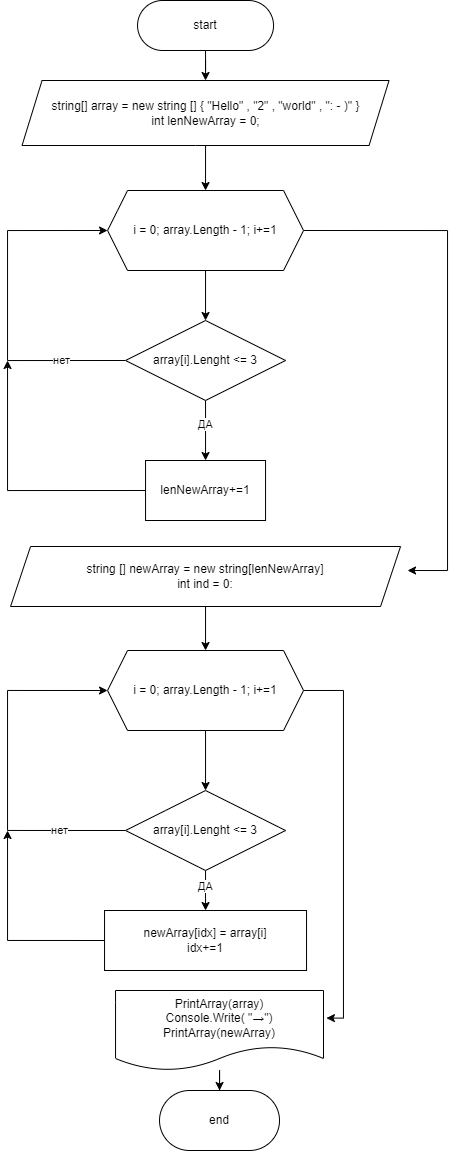

The diagram above was exported from draw.io. Its source (the exported page's mxGraphModel, read from the mxfile embedded in the PNG):
<mxGraphModel dx="1205" dy="1845" grid="1" gridSize="10" guides="1" tooltips="1" connect="1" arrows="1" fold="1" page="1" pageScale="1" pageWidth="827" pageHeight="1169" math="0" shadow="0">
  <root>
    <mxCell id="0" />
    <mxCell id="1" parent="0" />
    <mxCell id="pdE2szAYwNlchOiu9yco-3" value="" style="edgeStyle=orthogonalEdgeStyle;rounded=0;orthogonalLoop=1;jettySize=auto;html=1;" edge="1" parent="1" source="pdE2szAYwNlchOiu9yco-1" target="pdE2szAYwNlchOiu9yco-2">
      <mxGeometry relative="1" as="geometry" />
    </mxCell>
    <mxCell id="pdE2szAYwNlchOiu9yco-1" value="start" style="rounded=1;whiteSpace=wrap;html=1;arcSize=50;" vertex="1" parent="1">
      <mxGeometry x="324.04" y="-1160" width="136" height="50" as="geometry" />
    </mxCell>
    <mxCell id="pdE2szAYwNlchOiu9yco-5" value="" style="edgeStyle=orthogonalEdgeStyle;rounded=0;orthogonalLoop=1;jettySize=auto;html=1;" edge="1" parent="1" source="pdE2szAYwNlchOiu9yco-2" target="pdE2szAYwNlchOiu9yco-4">
      <mxGeometry relative="1" as="geometry" />
    </mxCell>
    <mxCell id="pdE2szAYwNlchOiu9yco-2" value="string[] array = new string [] { &quot;Hello&quot; , &quot;2&quot; , &quot;world&quot; , &quot;: - )&quot; }&lt;br&gt;int lenNewArray = 0;" style="shape=parallelogram;perimeter=parallelogramPerimeter;whiteSpace=wrap;html=1;fixedSize=1;rounded=1;arcSize=0;" vertex="1" parent="1">
      <mxGeometry x="208.54" y="-1080" width="367" height="65" as="geometry" />
    </mxCell>
    <mxCell id="pdE2szAYwNlchOiu9yco-7" value="" style="edgeStyle=orthogonalEdgeStyle;rounded=0;orthogonalLoop=1;jettySize=auto;html=1;" edge="1" parent="1" source="pdE2szAYwNlchOiu9yco-4" target="pdE2szAYwNlchOiu9yco-6">
      <mxGeometry relative="1" as="geometry" />
    </mxCell>
    <mxCell id="pdE2szAYwNlchOiu9yco-20" style="edgeStyle=orthogonalEdgeStyle;rounded=0;orthogonalLoop=1;jettySize=auto;html=1;exitX=1;exitY=0.5;exitDx=0;exitDy=0;" edge="1" parent="1" source="pdE2szAYwNlchOiu9yco-4">
      <mxGeometry relative="1" as="geometry">
        <mxPoint x="594.04" y="-590" as="targetPoint" />
        <Array as="points">
          <mxPoint x="634.04" y="-930" />
          <mxPoint x="634.04" y="-590" />
        </Array>
      </mxGeometry>
    </mxCell>
    <mxCell id="pdE2szAYwNlchOiu9yco-4" value="i = 0; array.Length - 1;&amp;nbsp;i+=1" style="shape=hexagon;perimeter=hexagonPerimeter2;whiteSpace=wrap;html=1;fixedSize=1;rounded=1;arcSize=0;" vertex="1" parent="1">
      <mxGeometry x="294.04" y="-970" width="196" height="80" as="geometry" />
    </mxCell>
    <mxCell id="pdE2szAYwNlchOiu9yco-8" style="edgeStyle=orthogonalEdgeStyle;rounded=0;orthogonalLoop=1;jettySize=auto;html=1;exitX=0;exitY=0.5;exitDx=0;exitDy=0;entryX=0;entryY=0.5;entryDx=0;entryDy=0;" edge="1" parent="1" source="pdE2szAYwNlchOiu9yco-6" target="pdE2szAYwNlchOiu9yco-4">
      <mxGeometry relative="1" as="geometry">
        <mxPoint x="194.04" y="-800.3103448275862" as="targetPoint" />
        <Array as="points">
          <mxPoint x="194.04" y="-800" />
          <mxPoint x="194.04" y="-930" />
        </Array>
      </mxGeometry>
    </mxCell>
    <mxCell id="pdE2szAYwNlchOiu9yco-9" value="нет" style="edgeLabel;html=1;align=center;verticalAlign=middle;resizable=0;points=[];" vertex="1" connectable="0" parent="pdE2szAYwNlchOiu9yco-8">
      <mxGeometry x="-0.6302" y="2" relative="1" as="geometry">
        <mxPoint y="-2" as="offset" />
      </mxGeometry>
    </mxCell>
    <mxCell id="pdE2szAYwNlchOiu9yco-11" style="edgeStyle=orthogonalEdgeStyle;rounded=0;orthogonalLoop=1;jettySize=auto;html=1;exitX=0.5;exitY=1;exitDx=0;exitDy=0;" edge="1" parent="1" source="pdE2szAYwNlchOiu9yco-6" target="pdE2szAYwNlchOiu9yco-12">
      <mxGeometry relative="1" as="geometry">
        <mxPoint x="391.9187878787879" y="-700" as="targetPoint" />
      </mxGeometry>
    </mxCell>
    <mxCell id="pdE2szAYwNlchOiu9yco-13" value="ДА" style="edgeLabel;html=1;align=center;verticalAlign=middle;resizable=0;points=[];" vertex="1" connectable="0" parent="pdE2szAYwNlchOiu9yco-11">
      <mxGeometry x="-0.2131" relative="1" as="geometry">
        <mxPoint as="offset" />
      </mxGeometry>
    </mxCell>
    <mxCell id="pdE2szAYwNlchOiu9yco-6" value="array[i].Lenght &amp;lt;= 3" style="rhombus;whiteSpace=wrap;html=1;rounded=1;arcSize=0;" vertex="1" parent="1">
      <mxGeometry x="312.04" y="-840" width="160" height="80" as="geometry" />
    </mxCell>
    <mxCell id="pdE2szAYwNlchOiu9yco-14" style="edgeStyle=orthogonalEdgeStyle;rounded=0;orthogonalLoop=1;jettySize=auto;html=1;exitX=0;exitY=0.5;exitDx=0;exitDy=0;" edge="1" parent="1" source="pdE2szAYwNlchOiu9yco-12">
      <mxGeometry relative="1" as="geometry">
        <mxPoint x="194.04" y="-800" as="targetPoint" />
        <Array as="points">
          <mxPoint x="194.04" y="-670" />
          <mxPoint x="194.04" y="-670" />
        </Array>
      </mxGeometry>
    </mxCell>
    <mxCell id="pdE2szAYwNlchOiu9yco-12" value="lenNewArray+=1" style="rounded=0;whiteSpace=wrap;html=1;" vertex="1" parent="1">
      <mxGeometry x="332.0387878787879" y="-700" width="120" height="60" as="geometry" />
    </mxCell>
    <mxCell id="pdE2szAYwNlchOiu9yco-30" style="edgeStyle=orthogonalEdgeStyle;rounded=0;orthogonalLoop=1;jettySize=auto;html=1;exitX=0.5;exitY=1;exitDx=0;exitDy=0;entryX=0.5;entryY=0;entryDx=0;entryDy=0;" edge="1" parent="1" source="pdE2szAYwNlchOiu9yco-15" target="pdE2szAYwNlchOiu9yco-22">
      <mxGeometry relative="1" as="geometry" />
    </mxCell>
    <mxCell id="pdE2szAYwNlchOiu9yco-15" value="string [] newArray = new string[lenNewArray]&lt;br&gt;int ind = 0:" style="shape=parallelogram;perimeter=parallelogramPerimeter;whiteSpace=wrap;html=1;fixedSize=1;" vertex="1" parent="1">
      <mxGeometry x="197.04" y="-614" width="390" height="60" as="geometry" />
    </mxCell>
    <mxCell id="pdE2szAYwNlchOiu9yco-21" value="" style="edgeStyle=orthogonalEdgeStyle;rounded=0;orthogonalLoop=1;jettySize=auto;html=1;" edge="1" parent="1" source="pdE2szAYwNlchOiu9yco-22" target="pdE2szAYwNlchOiu9yco-27">
      <mxGeometry relative="1" as="geometry" />
    </mxCell>
    <mxCell id="pdE2szAYwNlchOiu9yco-34" style="edgeStyle=orthogonalEdgeStyle;rounded=0;orthogonalLoop=1;jettySize=auto;html=1;exitX=1;exitY=0.5;exitDx=0;exitDy=0;entryX=1.014;entryY=0.345;entryDx=0;entryDy=0;entryPerimeter=0;" edge="1" parent="1" source="pdE2szAYwNlchOiu9yco-22" target="pdE2szAYwNlchOiu9yco-33">
      <mxGeometry relative="1" as="geometry">
        <mxPoint x="530" y="-140" as="targetPoint" />
        <Array as="points">
          <mxPoint x="530" y="-470" />
          <mxPoint x="530" y="-142" />
        </Array>
      </mxGeometry>
    </mxCell>
    <mxCell id="pdE2szAYwNlchOiu9yco-22" value="i = 0; array.Length - 1;&amp;nbsp;i+=1" style="shape=hexagon;perimeter=hexagonPerimeter2;whiteSpace=wrap;html=1;fixedSize=1;rounded=1;arcSize=0;" vertex="1" parent="1">
      <mxGeometry x="294.04" y="-510" width="196" height="80" as="geometry" />
    </mxCell>
    <mxCell id="pdE2szAYwNlchOiu9yco-23" style="edgeStyle=orthogonalEdgeStyle;rounded=0;orthogonalLoop=1;jettySize=auto;html=1;exitX=0;exitY=0.5;exitDx=0;exitDy=0;entryX=0;entryY=0.5;entryDx=0;entryDy=0;" edge="1" parent="1" source="pdE2szAYwNlchOiu9yco-27" target="pdE2szAYwNlchOiu9yco-22">
      <mxGeometry relative="1" as="geometry">
        <mxPoint x="194.04" y="-300.31034482758616" as="targetPoint" />
        <Array as="points">
          <mxPoint x="194" y="-330" />
          <mxPoint x="194" y="-470" />
        </Array>
      </mxGeometry>
    </mxCell>
    <mxCell id="pdE2szAYwNlchOiu9yco-24" value="нет" style="edgeLabel;html=1;align=center;verticalAlign=middle;resizable=0;points=[];" vertex="1" connectable="0" parent="pdE2szAYwNlchOiu9yco-23">
      <mxGeometry x="-0.6302" y="2" relative="1" as="geometry">
        <mxPoint y="-2" as="offset" />
      </mxGeometry>
    </mxCell>
    <mxCell id="pdE2szAYwNlchOiu9yco-25" style="edgeStyle=orthogonalEdgeStyle;rounded=0;orthogonalLoop=1;jettySize=auto;html=1;exitX=0.5;exitY=1;exitDx=0;exitDy=0;" edge="1" parent="1" source="pdE2szAYwNlchOiu9yco-27" target="pdE2szAYwNlchOiu9yco-29">
      <mxGeometry relative="1" as="geometry">
        <mxPoint x="391.9187878787879" y="-200" as="targetPoint" />
      </mxGeometry>
    </mxCell>
    <mxCell id="pdE2szAYwNlchOiu9yco-26" value="ДА" style="edgeLabel;html=1;align=center;verticalAlign=middle;resizable=0;points=[];" vertex="1" connectable="0" parent="pdE2szAYwNlchOiu9yco-25">
      <mxGeometry x="-0.2131" relative="1" as="geometry">
        <mxPoint as="offset" />
      </mxGeometry>
    </mxCell>
    <mxCell id="pdE2szAYwNlchOiu9yco-27" value="array[i].Lenght &amp;lt;= 3" style="rhombus;whiteSpace=wrap;html=1;rounded=1;arcSize=0;" vertex="1" parent="1">
      <mxGeometry x="312.04" y="-370" width="160" height="80" as="geometry" />
    </mxCell>
    <mxCell id="pdE2szAYwNlchOiu9yco-28" style="edgeStyle=orthogonalEdgeStyle;rounded=0;orthogonalLoop=1;jettySize=auto;html=1;exitX=0;exitY=0.5;exitDx=0;exitDy=0;" edge="1" parent="1" source="pdE2szAYwNlchOiu9yco-29">
      <mxGeometry relative="1" as="geometry">
        <mxPoint x="194.04" y="-330" as="targetPoint" />
        <Array as="points">
          <mxPoint x="194.04" y="-220" />
        </Array>
      </mxGeometry>
    </mxCell>
    <mxCell id="pdE2szAYwNlchOiu9yco-29" value="newArray[idx] = array[i]&lt;br&gt;idx+=1" style="rounded=0;whiteSpace=wrap;html=1;" vertex="1" parent="1">
      <mxGeometry x="291.04" y="-250" width="202" height="60" as="geometry" />
    </mxCell>
    <mxCell id="pdE2szAYwNlchOiu9yco-38" value="" style="edgeStyle=orthogonalEdgeStyle;rounded=0;orthogonalLoop=1;jettySize=auto;html=1;" edge="1" parent="1" source="pdE2szAYwNlchOiu9yco-33" target="pdE2szAYwNlchOiu9yco-37">
      <mxGeometry relative="1" as="geometry" />
    </mxCell>
    <mxCell id="pdE2szAYwNlchOiu9yco-33" value="PrintArray(array)&lt;br&gt;Console.Write( &quot;→&quot;)&lt;br&gt;PrintArray(newArray)" style="shape=document;whiteSpace=wrap;html=1;boundedLbl=1;" vertex="1" parent="1">
      <mxGeometry x="302.04" y="-170" width="207.96" height="80" as="geometry" />
    </mxCell>
    <mxCell id="pdE2szAYwNlchOiu9yco-37" value="end" style="rounded=1;whiteSpace=wrap;html=1;arcSize=50;" vertex="1" parent="1">
      <mxGeometry x="346.02000000000004" y="-70" width="120" height="60" as="geometry" />
    </mxCell>
  </root>
</mxGraphModel>